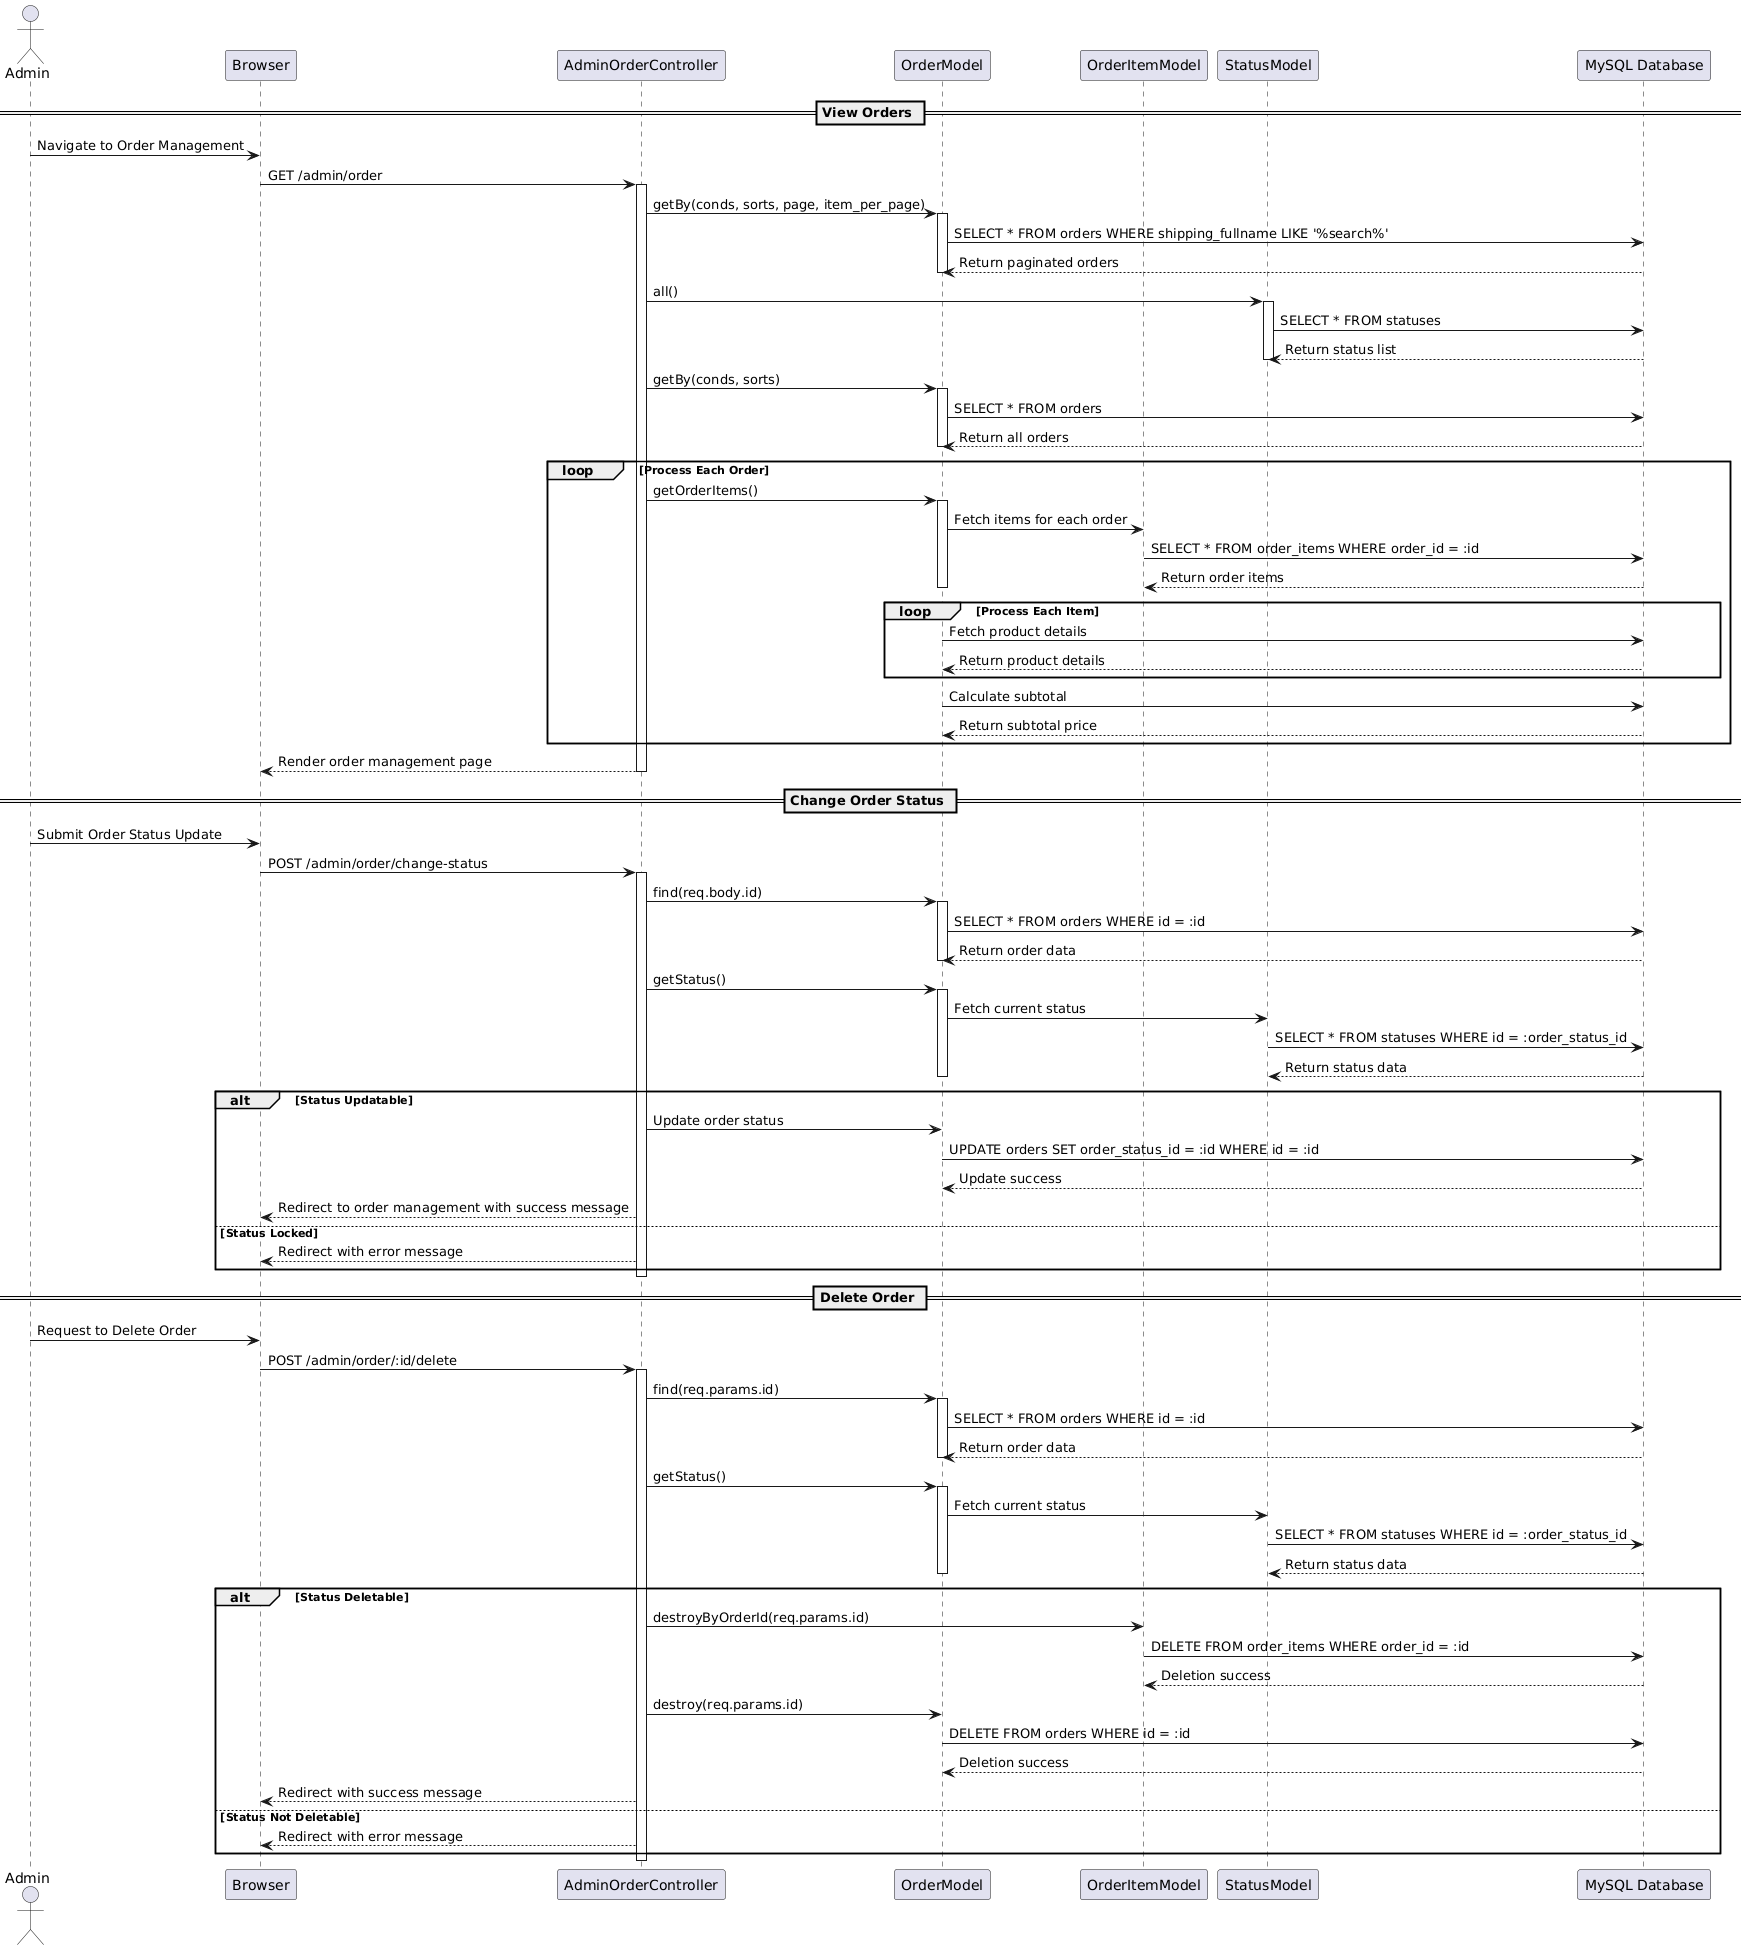

The diagram above was rendered by PlantUML. Its source (embedded in the PNG):
@startuml
actor Admin
participant "Browser" as Browser
participant "AdminOrderController" as Controller
participant "OrderModel" as OrderModel
participant "OrderItemModel" as OrderItemModel
participant "StatusModel" as StatusModel
participant "MySQL Database" as DB

== View Orders ==
Admin -> Browser: Navigate to Order Management
Browser -> Controller: GET /admin/order
activate Controller
Controller -> OrderModel: getBy(conds, sorts, page, item_per_page)
activate OrderModel
OrderModel -> DB: SELECT * FROM orders WHERE shipping_fullname LIKE '%search%'
DB --> OrderModel: Return paginated orders
deactivate OrderModel
Controller -> StatusModel: all()
activate StatusModel
StatusModel -> DB: SELECT * FROM statuses
DB --> StatusModel: Return status list
deactivate StatusModel
Controller -> OrderModel: getBy(conds, sorts)
activate OrderModel
OrderModel -> DB: SELECT * FROM orders
DB --> OrderModel: Return all orders
deactivate OrderModel

loop Process Each Order
    Controller -> OrderModel: getOrderItems()
    activate OrderModel
    OrderModel -> OrderItemModel: Fetch items for each order
    OrderItemModel -> DB: SELECT * FROM order_items WHERE order_id = :id
    DB --> OrderItemModel: Return order items
    deactivate OrderModel
    
    loop Process Each Item
        OrderModel -> DB: Fetch product details
        DB --> OrderModel: Return product details
    end
    OrderModel -> DB: Calculate subtotal
    DB --> OrderModel: Return subtotal price
end
Controller --> Browser: Render order management page
deactivate Controller

== Change Order Status ==
Admin -> Browser: Submit Order Status Update
Browser -> Controller: POST /admin/order/change-status
activate Controller
Controller -> OrderModel: find(req.body.id)
activate OrderModel
OrderModel -> DB: SELECT * FROM orders WHERE id = :id
DB --> OrderModel: Return order data
deactivate OrderModel
Controller -> OrderModel: getStatus()
activate OrderModel
OrderModel -> StatusModel: Fetch current status
StatusModel -> DB: SELECT * FROM statuses WHERE id = :order_status_id
DB --> StatusModel: Return status data
deactivate OrderModel

alt Status Updatable
    Controller -> OrderModel: Update order status
    OrderModel -> DB: UPDATE orders SET order_status_id = :id WHERE id = :id
    DB --> OrderModel: Update success
    Controller --> Browser: Redirect to order management with success message
else Status Locked
    Controller --> Browser: Redirect with error message
end
deactivate Controller

== Delete Order ==
Admin -> Browser: Request to Delete Order
Browser -> Controller: POST /admin/order/:id/delete
activate Controller
Controller -> OrderModel: find(req.params.id)
activate OrderModel
OrderModel -> DB: SELECT * FROM orders WHERE id = :id
DB --> OrderModel: Return order data
deactivate OrderModel
Controller -> OrderModel: getStatus()
activate OrderModel
OrderModel -> StatusModel: Fetch current status
StatusModel -> DB: SELECT * FROM statuses WHERE id = :order_status_id
DB --> StatusModel: Return status data
deactivate OrderModel

alt Status Deletable
    Controller -> OrderItemModel: destroyByOrderId(req.params.id)
    OrderItemModel -> DB: DELETE FROM order_items WHERE order_id = :id
    DB --> OrderItemModel: Deletion success
    Controller -> OrderModel: destroy(req.params.id)
    OrderModel -> DB: DELETE FROM orders WHERE id = :id
    DB --> OrderModel: Deletion success
    Controller --> Browser: Redirect with success message
else Status Not Deletable
    Controller --> Browser: Redirect with error message
end
deactivate Controller
@enduml